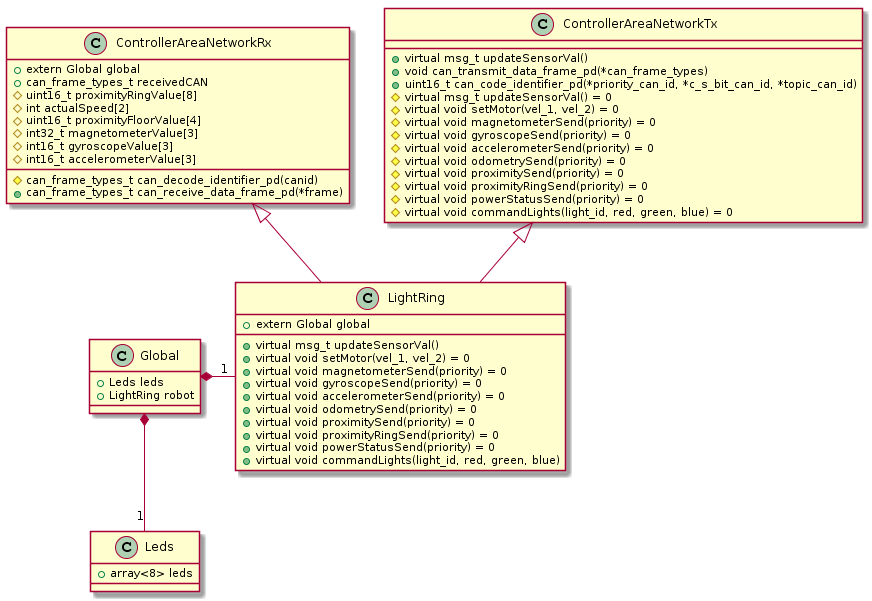

The diagram above was rendered by PlantUML. Its source (embedded in the PNG):
@startuml
class LightRing
class ControllerAreaNetworkRx
class ControllerAreaNetworkTx
class Global
class Leds

ControllerAreaNetworkRx <|-- LightRing
ControllerAreaNetworkTx <|-- LightRing
Global *- "1" LightRing
Global *-- "1" Leds

class LightRing {
+extern Global global

    +virtual msg_t updateSensorVal() 
    +virtual void setMotor(vel_1, vel_2) = 0
    +virtual void magnetometerSend(priority) = 0
    +virtual void gyroscopeSend(priority) = 0
    +virtual void accelerometerSend(priority) = 0
    +virtual void odometrySend(priority) = 0
    +virtual void proximitySend(priority) = 0
    +virtual void proximityRingSend(priority) = 0
    +virtual void powerStatusSend(priority) = 0
    +virtual void commandLights(light_id, red, green, blue)
}

class ControllerAreaNetworkTx {
+virtual msg_t updateSensorVal()
+void can_transmit_data_frame_pd(*can_frame_types)
+uint16_t can_code_identifier_pd(*priority_can_id, *c_s_bit_can_id, *topic_can_id)
#virtual msg_t updateSensorVal() = 0
#virtual void setMotor(vel_1, vel_2) = 0
#virtual void magnetometerSend(priority) = 0
#virtual void gyroscopeSend(priority) = 0
#virtual void accelerometerSend(priority) = 0
#virtual void odometrySend(priority) = 0
#virtual void proximitySend(priority) = 0
#virtual void proximityRingSend(priority) = 0
#virtual void powerStatusSend(priority) = 0
#virtual void commandLights(light_id, red, green, blue) = 0
}

class ControllerAreaNetworkRx {
+extern Global global
+can_frame_types_t receivedCAN
#uint16_t proximityRingValue[8]
#int actualSpeed[2]
#uint16_t proximityFloorValue[4]
#int32_t magnetometerValue[3]
#int16_t gyroscopeValue[3]
#int16_t accelerometerValue[3]
#can_frame_types_t can_decode_identifier_pd(canid)
+can_frame_types_t can_receive_data_frame_pd(*frame)
}

class Global{
+Leds leds
+LightRing robot
}

class Leds{
+array<8> leds
}
@enduml